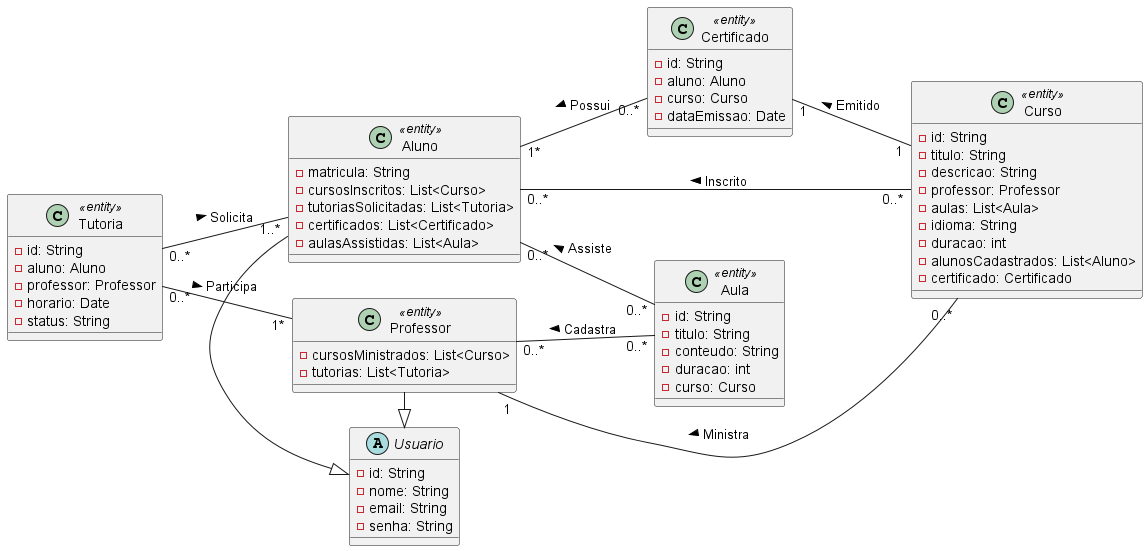

The diagram above was rendered by PlantUML. Its source (embedded in the PNG):
@startuml "Modelo de Classes"
left to right direction

abstract class Usuario {
    -id: String
    -nome: String
    -email: String
    -senha: String
}

class Aluno <<entity>> {
    -matricula: String
    -cursosInscritos: List<Curso>
    -tutoriasSolicitadas: List<Tutoria>
    -certificados: List<Certificado>
    -aulasAssistidas: List<Aula>
}

class Professor <<entity>> {
    -cursosMinistrados: List<Curso>
    -tutorias: List<Tutoria>
}

class Curso <<entity>> {
    -id: String
    -titulo: String
    -descricao: String
    -professor: Professor
    -aulas: List<Aula>
    -idioma: String
    -duracao: int
    -alunosCadastrados: List<Aluno>
    -certificado: Certificado
}

class Aula <<entity>> {
    -id: String
    -titulo: String
    -conteudo: String
    -duracao: int
    -curso: Curso
}

class Certificado <<entity>> {
    -id: String
    -aluno: Aluno
    -curso: Curso
    -dataEmissao: Date
}

class Tutoria <<entity>> {
    -id: String
    -aluno: Aluno
    -professor: Professor
    -horario: Date
    -status: String
}

Aluno -right-|> Usuario
Professor -right-|> Usuario

Professor "1" -down- "0..*" Curso: < Ministra
Certificado "1" -down- "1" Curso: < Emitido
Aluno "0..*" -down- "0..*" Curso: < Inscrito

Aluno "1..*" -up- "0..*" Tutoria: < Solicita
Professor "1*" -up- "0..*" Tutoria: < Participa

Aluno "0..*" -- "0..*" Aula: < Assiste
Professor "0..*" -- "0..*" Aula: < Cadastra

Aluno "1*" -- "0..*" Certificado: < Possui

@enduml